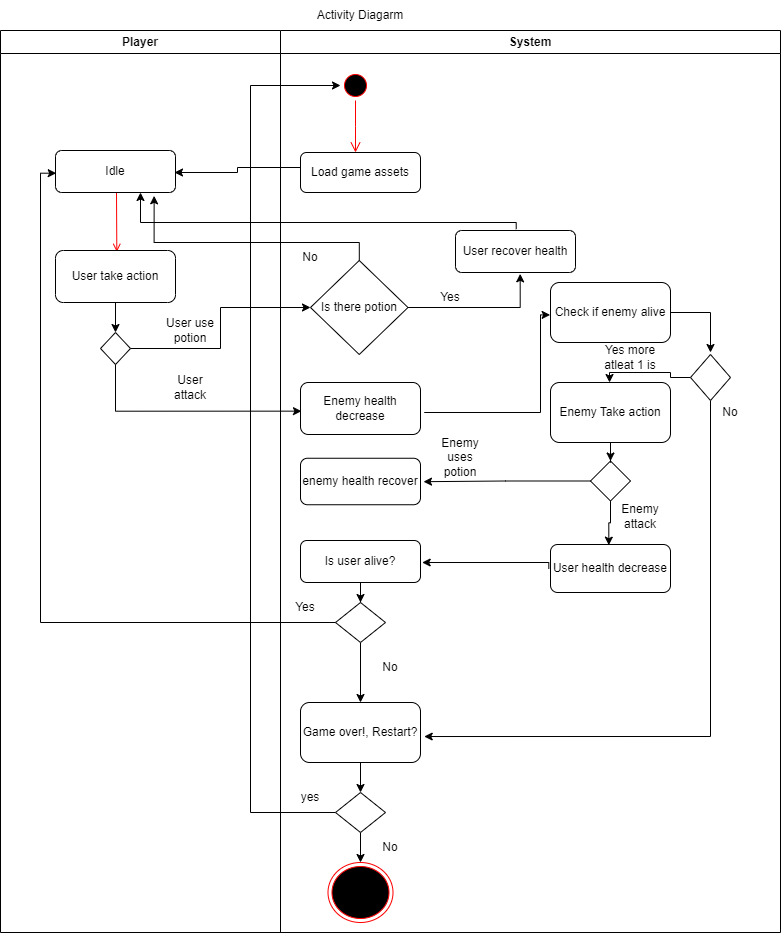

The diagram above was exported from draw.io. Its source (the exported page's mxGraphModel, read from the mxfile embedded in the PNG):
<mxGraphModel dx="1209" dy="577" grid="1" gridSize="10" guides="1" tooltips="1" connect="1" arrows="1" fold="1" page="1" pageScale="1" pageWidth="1654" pageHeight="1169" background="none" math="0" shadow="0">
  <root>
    <mxCell id="0" />
    <mxCell id="1" parent="0" />
    <mxCell id="2" value="Player" style="swimlane;whiteSpace=wrap" parent="1" vertex="1">
      <mxGeometry x="330" y="128" width="280" height="902" as="geometry" />
    </mxCell>
    <mxCell id="s11kiVtJcAT36G_7MWN--46" style="edgeStyle=orthogonalEdgeStyle;rounded=0;orthogonalLoop=1;jettySize=auto;html=1;entryX=0.5;entryY=0;entryDx=0;entryDy=0;" edge="1" parent="2" target="s11kiVtJcAT36G_7MWN--45">
      <mxGeometry relative="1" as="geometry">
        <mxPoint x="110" y="272" as="sourcePoint" />
      </mxGeometry>
    </mxCell>
    <mxCell id="9" value="" style="endArrow=open;strokeColor=#FF0000;endFill=1;rounded=0;entryX=0.512;entryY=0.027;entryDx=0;entryDy=0;entryPerimeter=0;" parent="2" edge="1">
      <mxGeometry relative="1" as="geometry">
        <mxPoint x="116" y="162" as="sourcePoint" />
        <mxPoint x="116.31999999999994" y="221.35000000000002" as="targetPoint" />
      </mxGeometry>
    </mxCell>
    <mxCell id="s11kiVtJcAT36G_7MWN--45" value="" style="rhombus;whiteSpace=wrap;html=1;" vertex="1" parent="2">
      <mxGeometry x="100" y="302" width="30" height="32" as="geometry" />
    </mxCell>
    <mxCell id="s11kiVtJcAT36G_7MWN--52" value="User attack" style="text;html=1;strokeColor=none;fillColor=none;align=center;verticalAlign=middle;whiteSpace=wrap;rounded=0;" vertex="1" parent="2">
      <mxGeometry x="160" y="342" width="60" height="30" as="geometry" />
    </mxCell>
    <mxCell id="s11kiVtJcAT36G_7MWN--56" value="User use potion" style="text;html=1;strokeColor=none;fillColor=none;align=center;verticalAlign=middle;whiteSpace=wrap;rounded=0;" vertex="1" parent="2">
      <mxGeometry x="160" y="285" width="60" height="30" as="geometry" />
    </mxCell>
    <mxCell id="s11kiVtJcAT36G_7MWN--60" value="Idle" style="rounded=1;whiteSpace=wrap;html=1;" vertex="1" parent="2">
      <mxGeometry x="55" y="120" width="120" height="42" as="geometry" />
    </mxCell>
    <mxCell id="s11kiVtJcAT36G_7MWN--61" value="User take action" style="rounded=1;whiteSpace=wrap;html=1;" vertex="1" parent="2">
      <mxGeometry x="55" y="220" width="120" height="52" as="geometry" />
    </mxCell>
    <mxCell id="3" value="System" style="swimlane;whiteSpace=wrap" parent="1" vertex="1">
      <mxGeometry x="610" y="128" width="500" height="902" as="geometry" />
    </mxCell>
    <mxCell id="13" value="" style="ellipse;shape=startState;fillColor=#000000;strokeColor=#ff0000;" parent="3" vertex="1">
      <mxGeometry x="60" y="40" width="30" height="30" as="geometry" />
    </mxCell>
    <mxCell id="14" value="" style="edgeStyle=elbowEdgeStyle;elbow=horizontal;verticalAlign=bottom;endArrow=open;endSize=8;strokeColor=#FF0000;endFill=1;rounded=0" parent="3" source="13" edge="1">
      <mxGeometry x="40" y="20" as="geometry">
        <mxPoint x="75" y="122" as="targetPoint" />
      </mxGeometry>
    </mxCell>
    <mxCell id="s11kiVtJcAT36G_7MWN--57" value="Load game assets" style="rounded=1;whiteSpace=wrap;html=1;" vertex="1" parent="3">
      <mxGeometry x="20" y="122" width="120" height="40" as="geometry" />
    </mxCell>
    <mxCell id="s11kiVtJcAT36G_7MWN--62" value="User recover health" style="rounded=1;whiteSpace=wrap;html=1;" vertex="1" parent="3">
      <mxGeometry x="175" y="200" width="120" height="42" as="geometry" />
    </mxCell>
    <mxCell id="s11kiVtJcAT36G_7MWN--65" value="" style="edgeStyle=orthogonalEdgeStyle;rounded=0;orthogonalLoop=1;jettySize=auto;html=1;entryX=-0.003;entryY=0.54;entryDx=0;entryDy=0;entryPerimeter=0;exitX=1.031;exitY=0.577;exitDx=0;exitDy=0;exitPerimeter=0;" edge="1" parent="3" source="s11kiVtJcAT36G_7MWN--63" target="s11kiVtJcAT36G_7MWN--64">
      <mxGeometry relative="1" as="geometry">
        <Array as="points">
          <mxPoint x="260" y="382" />
          <mxPoint x="260" y="284" />
        </Array>
      </mxGeometry>
    </mxCell>
    <mxCell id="s11kiVtJcAT36G_7MWN--63" value="Enemy health decrease" style="rounded=1;whiteSpace=wrap;html=1;" vertex="1" parent="3">
      <mxGeometry x="20" y="352" width="120" height="52" as="geometry" />
    </mxCell>
    <mxCell id="s11kiVtJcAT36G_7MWN--95" style="edgeStyle=orthogonalEdgeStyle;rounded=0;orthogonalLoop=1;jettySize=auto;html=1;" edge="1" parent="3" source="s11kiVtJcAT36G_7MWN--64">
      <mxGeometry relative="1" as="geometry">
        <mxPoint x="430" y="322" as="targetPoint" />
      </mxGeometry>
    </mxCell>
    <mxCell id="s11kiVtJcAT36G_7MWN--64" value="Check if enemy alive" style="rounded=1;whiteSpace=wrap;html=1;" vertex="1" parent="3">
      <mxGeometry x="270" y="252" width="120" height="60" as="geometry" />
    </mxCell>
    <mxCell id="s11kiVtJcAT36G_7MWN--71" style="edgeStyle=orthogonalEdgeStyle;rounded=0;orthogonalLoop=1;jettySize=auto;html=1;entryX=0.486;entryY=0.014;entryDx=0;entryDy=0;entryPerimeter=0;" edge="1" parent="3" source="s11kiVtJcAT36G_7MWN--66" target="s11kiVtJcAT36G_7MWN--70">
      <mxGeometry relative="1" as="geometry" />
    </mxCell>
    <mxCell id="s11kiVtJcAT36G_7MWN--91" value="" style="edgeStyle=orthogonalEdgeStyle;rounded=0;orthogonalLoop=1;jettySize=auto;html=1;entryX=1.025;entryY=0.504;entryDx=0;entryDy=0;entryPerimeter=0;" edge="1" parent="3" source="s11kiVtJcAT36G_7MWN--66" target="s11kiVtJcAT36G_7MWN--90">
      <mxGeometry relative="1" as="geometry" />
    </mxCell>
    <mxCell id="s11kiVtJcAT36G_7MWN--66" value="" style="rhombus;whiteSpace=wrap;html=1;" vertex="1" parent="3">
      <mxGeometry x="310" y="430.5" width="40" height="40" as="geometry" />
    </mxCell>
    <mxCell id="s11kiVtJcAT36G_7MWN--82" value="" style="edgeStyle=orthogonalEdgeStyle;rounded=0;orthogonalLoop=1;jettySize=auto;html=1;exitX=-0.014;exitY=0.507;exitDx=0;exitDy=0;exitPerimeter=0;entryX=1.014;entryY=0.524;entryDx=0;entryDy=0;entryPerimeter=0;" edge="1" parent="3" source="s11kiVtJcAT36G_7MWN--70" target="s11kiVtJcAT36G_7MWN--74">
      <mxGeometry relative="1" as="geometry">
        <mxPoint x="150" y="532" as="targetPoint" />
        <Array as="points">
          <mxPoint x="268" y="532" />
        </Array>
      </mxGeometry>
    </mxCell>
    <mxCell id="s11kiVtJcAT36G_7MWN--70" value="User health decrease" style="rounded=1;whiteSpace=wrap;html=1;" vertex="1" parent="3">
      <mxGeometry x="270" y="514" width="120" height="48" as="geometry" />
    </mxCell>
    <mxCell id="s11kiVtJcAT36G_7MWN--72" value="Enemy attack" style="text;html=1;strokeColor=none;fillColor=none;align=center;verticalAlign=middle;whiteSpace=wrap;rounded=0;" vertex="1" parent="3">
      <mxGeometry x="330" y="470.5" width="60" height="30" as="geometry" />
    </mxCell>
    <mxCell id="s11kiVtJcAT36G_7MWN--79" value="" style="edgeStyle=orthogonalEdgeStyle;rounded=0;orthogonalLoop=1;jettySize=auto;html=1;" edge="1" parent="3" source="s11kiVtJcAT36G_7MWN--74" target="s11kiVtJcAT36G_7MWN--78">
      <mxGeometry relative="1" as="geometry" />
    </mxCell>
    <mxCell id="s11kiVtJcAT36G_7MWN--74" value="Is user alive?" style="rounded=1;whiteSpace=wrap;html=1;" vertex="1" parent="3">
      <mxGeometry x="20" y="510" width="120" height="42" as="geometry" />
    </mxCell>
    <mxCell id="s11kiVtJcAT36G_7MWN--84" value="" style="edgeStyle=orthogonalEdgeStyle;rounded=0;orthogonalLoop=1;jettySize=auto;html=1;" edge="1" parent="3" source="s11kiVtJcAT36G_7MWN--78">
      <mxGeometry relative="1" as="geometry">
        <mxPoint x="80" y="672" as="targetPoint" />
      </mxGeometry>
    </mxCell>
    <mxCell id="s11kiVtJcAT36G_7MWN--78" value="" style="rhombus;whiteSpace=wrap;html=1;" vertex="1" parent="3">
      <mxGeometry x="55" y="572" width="50" height="40" as="geometry" />
    </mxCell>
    <mxCell id="s11kiVtJcAT36G_7MWN--80" value="Yes" style="text;html=1;strokeColor=none;fillColor=none;align=center;verticalAlign=middle;whiteSpace=wrap;rounded=0;" vertex="1" parent="3">
      <mxGeometry x="-5" y="562" width="60" height="30" as="geometry" />
    </mxCell>
    <mxCell id="s11kiVtJcAT36G_7MWN--86" value="" style="edgeStyle=orthogonalEdgeStyle;rounded=0;orthogonalLoop=1;jettySize=auto;html=1;" edge="1" parent="3" source="s11kiVtJcAT36G_7MWN--83" target="s11kiVtJcAT36G_7MWN--85">
      <mxGeometry relative="1" as="geometry" />
    </mxCell>
    <mxCell id="s11kiVtJcAT36G_7MWN--83" value="Game over!, Restart?" style="rounded=1;whiteSpace=wrap;html=1;" vertex="1" parent="3">
      <mxGeometry x="20" y="672" width="120" height="60" as="geometry" />
    </mxCell>
    <mxCell id="s11kiVtJcAT36G_7MWN--88" value="" style="edgeStyle=orthogonalEdgeStyle;rounded=0;orthogonalLoop=1;jettySize=auto;html=1;" edge="1" parent="3" source="s11kiVtJcAT36G_7MWN--85" target="s11kiVtJcAT36G_7MWN--87">
      <mxGeometry relative="1" as="geometry" />
    </mxCell>
    <mxCell id="s11kiVtJcAT36G_7MWN--105" style="edgeStyle=orthogonalEdgeStyle;rounded=0;orthogonalLoop=1;jettySize=auto;html=1;entryX=0;entryY=0.5;entryDx=0;entryDy=0;" edge="1" parent="3" source="s11kiVtJcAT36G_7MWN--85" target="13">
      <mxGeometry relative="1" as="geometry">
        <Array as="points">
          <mxPoint x="-30" y="782" />
          <mxPoint x="-30" y="55" />
        </Array>
      </mxGeometry>
    </mxCell>
    <mxCell id="s11kiVtJcAT36G_7MWN--85" value="" style="rhombus;whiteSpace=wrap;html=1;" vertex="1" parent="3">
      <mxGeometry x="55" y="762" width="50" height="40" as="geometry" />
    </mxCell>
    <mxCell id="s11kiVtJcAT36G_7MWN--87" value="" style="ellipse;html=1;shape=endState;fillColor=#000000;strokeColor=#ff0000;" vertex="1" parent="3">
      <mxGeometry x="47.5" y="832" width="65" height="60" as="geometry" />
    </mxCell>
    <mxCell id="s11kiVtJcAT36G_7MWN--90" value="enemy health recover" style="rounded=1;whiteSpace=wrap;html=1;" vertex="1" parent="3">
      <mxGeometry x="20" y="427.75" width="120" height="46.5" as="geometry" />
    </mxCell>
    <mxCell id="s11kiVtJcAT36G_7MWN--92" value="Enemy uses potion" style="text;html=1;strokeColor=none;fillColor=none;align=center;verticalAlign=middle;whiteSpace=wrap;rounded=0;" vertex="1" parent="3">
      <mxGeometry x="150" y="412" width="60" height="30" as="geometry" />
    </mxCell>
    <mxCell id="s11kiVtJcAT36G_7MWN--97" style="edgeStyle=orthogonalEdgeStyle;rounded=0;orthogonalLoop=1;jettySize=auto;html=1;entryX=0.492;entryY=0;entryDx=0;entryDy=0;entryPerimeter=0;" edge="1" parent="3" source="s11kiVtJcAT36G_7MWN--93" target="s11kiVtJcAT36G_7MWN--96">
      <mxGeometry relative="1" as="geometry">
        <Array as="points">
          <mxPoint x="390" y="347" />
          <mxPoint x="390" y="342" />
          <mxPoint x="329" y="342" />
        </Array>
      </mxGeometry>
    </mxCell>
    <mxCell id="s11kiVtJcAT36G_7MWN--104" style="edgeStyle=orthogonalEdgeStyle;rounded=0;orthogonalLoop=1;jettySize=auto;html=1;entryX=1.031;entryY=0.567;entryDx=0;entryDy=0;entryPerimeter=0;" edge="1" parent="3" source="s11kiVtJcAT36G_7MWN--93" target="s11kiVtJcAT36G_7MWN--83">
      <mxGeometry relative="1" as="geometry">
        <Array as="points">
          <mxPoint x="430" y="706" />
        </Array>
      </mxGeometry>
    </mxCell>
    <mxCell id="s11kiVtJcAT36G_7MWN--93" value="" style="rhombus;whiteSpace=wrap;html=1;" vertex="1" parent="3">
      <mxGeometry x="410" y="324" width="40" height="46" as="geometry" />
    </mxCell>
    <mxCell id="s11kiVtJcAT36G_7MWN--98" style="edgeStyle=orthogonalEdgeStyle;rounded=0;orthogonalLoop=1;jettySize=auto;html=1;entryX=0.5;entryY=0;entryDx=0;entryDy=0;" edge="1" parent="3" source="s11kiVtJcAT36G_7MWN--96" target="s11kiVtJcAT36G_7MWN--66">
      <mxGeometry relative="1" as="geometry" />
    </mxCell>
    <mxCell id="s11kiVtJcAT36G_7MWN--96" value="Enemy Take action" style="rounded=1;whiteSpace=wrap;html=1;" vertex="1" parent="3">
      <mxGeometry x="270" y="352" width="120" height="60" as="geometry" />
    </mxCell>
    <mxCell id="s11kiVtJcAT36G_7MWN--99" value="Yes more atleat 1 is" style="text;html=1;strokeColor=none;fillColor=none;align=center;verticalAlign=middle;whiteSpace=wrap;rounded=0;" vertex="1" parent="3">
      <mxGeometry x="320" y="312" width="60" height="30" as="geometry" />
    </mxCell>
    <mxCell id="s11kiVtJcAT36G_7MWN--102" value="No" style="text;html=1;strokeColor=none;fillColor=none;align=center;verticalAlign=middle;whiteSpace=wrap;rounded=0;" vertex="1" parent="3">
      <mxGeometry x="420" y="367" width="60" height="30" as="geometry" />
    </mxCell>
    <mxCell id="s11kiVtJcAT36G_7MWN--106" value="yes" style="text;html=1;strokeColor=none;fillColor=none;align=center;verticalAlign=middle;whiteSpace=wrap;rounded=0;" vertex="1" parent="3">
      <mxGeometry y="752" width="60" height="30" as="geometry" />
    </mxCell>
    <mxCell id="s11kiVtJcAT36G_7MWN--107" value="No" style="text;html=1;strokeColor=none;fillColor=none;align=center;verticalAlign=middle;whiteSpace=wrap;rounded=0;" vertex="1" parent="3">
      <mxGeometry x="80" y="802" width="60" height="30" as="geometry" />
    </mxCell>
    <mxCell id="s11kiVtJcAT36G_7MWN--108" value="No" style="text;html=1;strokeColor=none;fillColor=none;align=center;verticalAlign=middle;whiteSpace=wrap;rounded=0;" vertex="1" parent="3">
      <mxGeometry x="80" y="622" width="60" height="30" as="geometry" />
    </mxCell>
    <mxCell id="s11kiVtJcAT36G_7MWN--111" style="edgeStyle=orthogonalEdgeStyle;rounded=0;orthogonalLoop=1;jettySize=auto;html=1;entryX=0.539;entryY=1.032;entryDx=0;entryDy=0;entryPerimeter=0;" edge="1" parent="3" source="s11kiVtJcAT36G_7MWN--109" target="s11kiVtJcAT36G_7MWN--62">
      <mxGeometry relative="1" as="geometry">
        <Array as="points">
          <mxPoint x="240" y="277" />
        </Array>
      </mxGeometry>
    </mxCell>
    <mxCell id="s11kiVtJcAT36G_7MWN--109" value="Is there potion" style="rhombus;whiteSpace=wrap;html=1;" vertex="1" parent="3">
      <mxGeometry x="30" y="230" width="97.5" height="94" as="geometry" />
    </mxCell>
    <mxCell id="s11kiVtJcAT36G_7MWN--112" value="Yes" style="text;html=1;strokeColor=none;fillColor=none;align=center;verticalAlign=middle;whiteSpace=wrap;rounded=0;" vertex="1" parent="3">
      <mxGeometry x="140" y="252" width="60" height="30" as="geometry" />
    </mxCell>
    <mxCell id="s11kiVtJcAT36G_7MWN--117" value="No" style="text;html=1;strokeColor=none;fillColor=none;align=center;verticalAlign=middle;whiteSpace=wrap;rounded=0;" vertex="1" parent="3">
      <mxGeometry y="212" width="60" height="30" as="geometry" />
    </mxCell>
    <mxCell id="s11kiVtJcAT36G_7MWN--43" style="edgeStyle=orthogonalEdgeStyle;rounded=0;orthogonalLoop=1;jettySize=auto;html=1;" edge="1" parent="1">
      <mxGeometry relative="1" as="geometry">
        <mxPoint x="630" y="265" as="sourcePoint" />
        <mxPoint x="504" y="270" as="targetPoint" />
        <Array as="points">
          <mxPoint x="567" y="265" />
          <mxPoint x="567" y="270" />
          <mxPoint x="504" y="270" />
        </Array>
      </mxGeometry>
    </mxCell>
    <mxCell id="s11kiVtJcAT36G_7MWN--51" style="edgeStyle=orthogonalEdgeStyle;rounded=0;orthogonalLoop=1;jettySize=auto;html=1;entryX=0.008;entryY=0.551;entryDx=0;entryDy=0;entryPerimeter=0;exitX=0.5;exitY=1;exitDx=0;exitDy=0;" edge="1" parent="1" source="s11kiVtJcAT36G_7MWN--45" target="s11kiVtJcAT36G_7MWN--63">
      <mxGeometry relative="1" as="geometry">
        <mxPoint x="624.28" y="506.0160000000001" as="targetPoint" />
      </mxGeometry>
    </mxCell>
    <mxCell id="s11kiVtJcAT36G_7MWN--73" style="edgeStyle=orthogonalEdgeStyle;rounded=0;orthogonalLoop=1;jettySize=auto;html=1;exitX=0.506;exitY=-0.032;exitDx=0;exitDy=0;exitPerimeter=0;" edge="1" parent="1" source="s11kiVtJcAT36G_7MWN--62">
      <mxGeometry relative="1" as="geometry">
        <mxPoint x="470" y="290" as="targetPoint" />
        <Array as="points">
          <mxPoint x="846" y="320" />
          <mxPoint x="470" y="320" />
          <mxPoint x="470" y="293" />
        </Array>
      </mxGeometry>
    </mxCell>
    <mxCell id="s11kiVtJcAT36G_7MWN--76" style="edgeStyle=orthogonalEdgeStyle;rounded=0;orthogonalLoop=1;jettySize=auto;html=1;entryX=0.006;entryY=0.54;entryDx=0;entryDy=0;entryPerimeter=0;exitX=0;exitY=0.5;exitDx=0;exitDy=0;" edge="1" parent="1" source="s11kiVtJcAT36G_7MWN--78" target="s11kiVtJcAT36G_7MWN--60">
      <mxGeometry relative="1" as="geometry">
        <mxPoint x="660" y="730" as="sourcePoint" />
        <mxPoint x="370" y="260" as="targetPoint" />
        <Array as="points">
          <mxPoint x="370" y="720" />
          <mxPoint x="370" y="271" />
        </Array>
      </mxGeometry>
    </mxCell>
    <mxCell id="s11kiVtJcAT36G_7MWN--110" style="edgeStyle=orthogonalEdgeStyle;rounded=0;orthogonalLoop=1;jettySize=auto;html=1;" edge="1" parent="1" source="s11kiVtJcAT36G_7MWN--45" target="s11kiVtJcAT36G_7MWN--109">
      <mxGeometry relative="1" as="geometry" />
    </mxCell>
    <mxCell id="s11kiVtJcAT36G_7MWN--116" style="edgeStyle=orthogonalEdgeStyle;rounded=0;orthogonalLoop=1;jettySize=auto;html=1;entryX=0.822;entryY=1.079;entryDx=0;entryDy=0;entryPerimeter=0;" edge="1" parent="1" source="s11kiVtJcAT36G_7MWN--109" target="s11kiVtJcAT36G_7MWN--60">
      <mxGeometry relative="1" as="geometry">
        <Array as="points">
          <mxPoint x="689" y="340" />
          <mxPoint x="484" y="340" />
        </Array>
      </mxGeometry>
    </mxCell>
    <mxCell id="s11kiVtJcAT36G_7MWN--118" value="Activity Diagarm" style="text;html=1;strokeColor=none;fillColor=none;align=center;verticalAlign=middle;whiteSpace=wrap;rounded=0;" vertex="1" parent="1">
      <mxGeometry x="610" y="98" width="160" height="30" as="geometry" />
    </mxCell>
  </root>
</mxGraphModel>